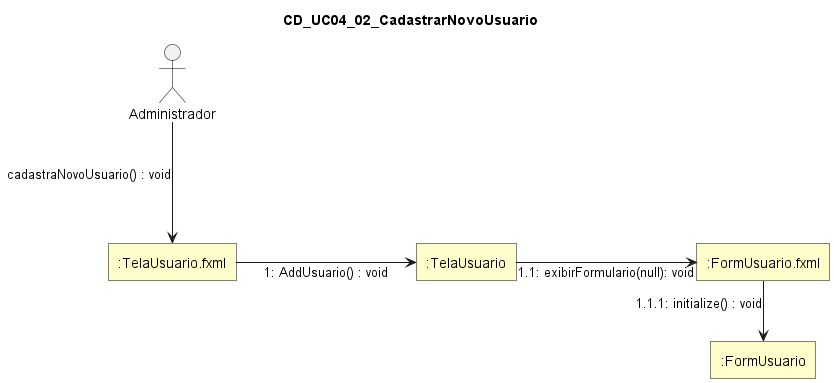

The diagram above was rendered by PlantUML. Its source (embedded in the PNG):
@startuml
skinparam style strictuml
skinparam linetype ortho
skinparam shadowing false
skinparam defaultTextAlignment center

skinparam nodesep 180
skinparam ranksep 60

skinparam rectangle {
  BackgroundColor #FFFFCC
  BorderColor Black
  RoundCorner 0
}

skinparam actor {
  BorderColor Black
  FontColor Black
}

title CD_UC04_02_CadastrarNovoUsuario

actor "Administrador" as Administrador

rectangle ":TelaUsuario.fxml" as TelaUsuarioFXML
rectangle ":TelaUsuario" as TelaUsuario
rectangle ":FormUsuario.fxml" as FormUsuarioFXML
rectangle ":FormUsuario" as FormUsuario

Administrador ---> TelaUsuarioFXML : cadastraNovoUsuario() : void

TelaUsuarioFXML -right-> TelaUsuario : 1: AddUsuario() : void

TelaUsuario -right-> FormUsuarioFXML : 1.1: exibirFormulario(null): void

FormUsuarioFXML -down-> FormUsuario : 1.1.1: initialize() : void

@enduml